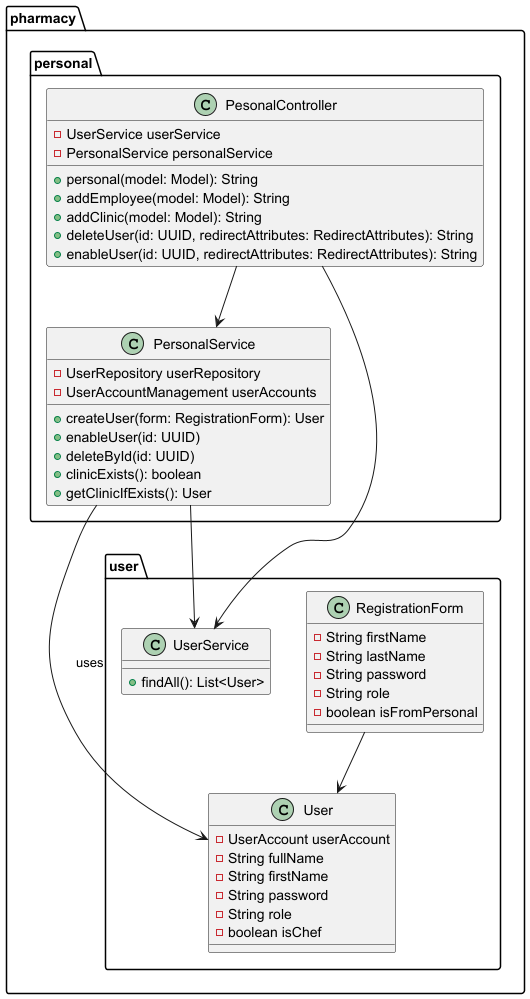

The diagram above was rendered by PlantUML. Its source (embedded in the PNG):
@startuml

package pharmacy.personal {
  class PersonalService {
    - UserRepository userRepository
    - UserAccountManagement userAccounts
    + createUser(form: RegistrationForm): User
    + enableUser(id: UUID)
    + deleteById(id: UUID)
    + clinicExists(): boolean
    + getClinicIfExists(): User
  }

  class PesonalController {
    - UserService userService
    - PersonalService personalService
    + personal(model: Model): String
    + addEmployee(model: Model): String
    + addClinic(model: Model): String
    + deleteUser(id: UUID, redirectAttributes: RedirectAttributes): String
    + enableUser(id: UUID, redirectAttributes: RedirectAttributes): String
  }
}

package pharmacy.user {
  class RegistrationForm {
    - String firstName
    - String lastName
    - String password
    - String role
    - boolean isFromPersonal
  }

  class User {
    - UserAccount userAccount
    - String fullName
    - String firstName
    - String password
    - String role
    - boolean isChef
  }

  class UserService {
    + findAll(): List<User>
  }
}

PersonalService --> User : uses
PesonalController --> PersonalService
PesonalController --> UserService
PersonalService --> UserService
RegistrationForm --> User

@enduml